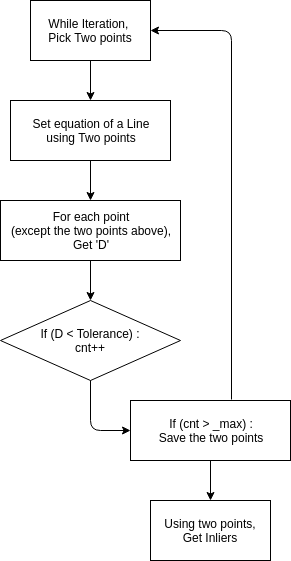

The diagram above was exported from draw.io. Its source (the exported page's mxGraphModel, read from the mxfile embedded in the PNG):
<mxGraphModel dx="1408" dy="689" grid="1" gridSize="10" guides="1" tooltips="1" connect="1" arrows="1" fold="1" page="1" pageScale="1" pageWidth="1169" pageHeight="827" background="#ffffff" math="0" shadow="0">
  <root>
    <mxCell id="0" />
    <mxCell id="1" parent="0" />
    <mxCell id="KyrQHyW2Q4bFuUsqwbiO-55" value="While Iteration, &lt;br&gt;Pick Two points" style="rounded=0;whiteSpace=wrap;html=1;" vertex="1" parent="1">
      <mxGeometry x="290" y="200" width="120" height="60" as="geometry" />
    </mxCell>
    <mxCell id="KyrQHyW2Q4bFuUsqwbiO-56" value="Set equation of a Line&lt;br&gt;using Two points" style="rounded=0;whiteSpace=wrap;html=1;" vertex="1" parent="1">
      <mxGeometry x="270" y="300" width="160" height="60" as="geometry" />
    </mxCell>
    <mxCell id="KyrQHyW2Q4bFuUsqwbiO-58" value="" style="endArrow=classic;html=1;entryX=0.5;entryY=0;entryDx=0;entryDy=0;exitX=0.5;exitY=1;exitDx=0;exitDy=0;" edge="1" parent="1" source="KyrQHyW2Q4bFuUsqwbiO-55" target="KyrQHyW2Q4bFuUsqwbiO-56">
      <mxGeometry width="50" height="50" relative="1" as="geometry">
        <mxPoint x="290" y="430" as="sourcePoint" />
        <mxPoint x="340" y="380" as="targetPoint" />
      </mxGeometry>
    </mxCell>
    <mxCell id="KyrQHyW2Q4bFuUsqwbiO-59" value="For each point&lt;br&gt;(except the two points above),&lt;br&gt;Get 'D'" style="rounded=0;whiteSpace=wrap;html=1;" vertex="1" parent="1">
      <mxGeometry x="260" y="400" width="180" height="60" as="geometry" />
    </mxCell>
    <mxCell id="KyrQHyW2Q4bFuUsqwbiO-60" value="If (D &amp;lt; Tolerance) :&lt;br&gt;cnt++" style="rhombus;whiteSpace=wrap;html=1;" vertex="1" parent="1">
      <mxGeometry x="260" y="500" width="180" height="80" as="geometry" />
    </mxCell>
    <mxCell id="KyrQHyW2Q4bFuUsqwbiO-61" value="If (cnt &amp;gt; _max) :&lt;br&gt;Save the two points" style="rounded=0;whiteSpace=wrap;html=1;" vertex="1" parent="1">
      <mxGeometry x="390" y="600" width="160" height="60" as="geometry" />
    </mxCell>
    <mxCell id="KyrQHyW2Q4bFuUsqwbiO-62" value="" style="edgeStyle=segmentEdgeStyle;endArrow=classic;html=1;entryX=0;entryY=0.5;entryDx=0;entryDy=0;exitX=0.5;exitY=1;exitDx=0;exitDy=0;" edge="1" parent="1" source="KyrQHyW2Q4bFuUsqwbiO-60" target="KyrQHyW2Q4bFuUsqwbiO-61">
      <mxGeometry width="50" height="50" relative="1" as="geometry">
        <mxPoint x="260" y="730" as="sourcePoint" />
        <mxPoint x="310" y="680" as="targetPoint" />
        <Array as="points">
          <mxPoint x="350" y="630" />
        </Array>
      </mxGeometry>
    </mxCell>
    <mxCell id="KyrQHyW2Q4bFuUsqwbiO-64" value="" style="endArrow=classic;html=1;entryX=0.5;entryY=0;entryDx=0;entryDy=0;exitX=0.5;exitY=1;exitDx=0;exitDy=0;" edge="1" parent="1" source="KyrQHyW2Q4bFuUsqwbiO-56" target="KyrQHyW2Q4bFuUsqwbiO-59">
      <mxGeometry width="50" height="50" relative="1" as="geometry">
        <mxPoint x="260" y="730" as="sourcePoint" />
        <mxPoint x="310" y="680" as="targetPoint" />
      </mxGeometry>
    </mxCell>
    <mxCell id="KyrQHyW2Q4bFuUsqwbiO-65" value="" style="endArrow=classic;html=1;entryX=0.5;entryY=0;entryDx=0;entryDy=0;" edge="1" parent="1" source="KyrQHyW2Q4bFuUsqwbiO-59" target="KyrQHyW2Q4bFuUsqwbiO-60">
      <mxGeometry width="50" height="50" relative="1" as="geometry">
        <mxPoint x="260" y="730" as="sourcePoint" />
        <mxPoint x="310" y="680" as="targetPoint" />
      </mxGeometry>
    </mxCell>
    <mxCell id="KyrQHyW2Q4bFuUsqwbiO-66" value="" style="edgeStyle=segmentEdgeStyle;endArrow=classic;html=1;entryX=1;entryY=0.5;entryDx=0;entryDy=0;exitX=0.631;exitY=-0.017;exitDx=0;exitDy=0;exitPerimeter=0;" edge="1" parent="1" source="KyrQHyW2Q4bFuUsqwbiO-61" target="KyrQHyW2Q4bFuUsqwbiO-55">
      <mxGeometry width="50" height="50" relative="1" as="geometry">
        <mxPoint x="520" y="600" as="sourcePoint" />
        <mxPoint x="310" y="680" as="targetPoint" />
        <Array as="points">
          <mxPoint x="491" y="230" />
        </Array>
      </mxGeometry>
    </mxCell>
    <mxCell id="KyrQHyW2Q4bFuUsqwbiO-67" value="" style="endArrow=classic;html=1;exitX=0.5;exitY=1;exitDx=0;exitDy=0;" edge="1" parent="1" source="KyrQHyW2Q4bFuUsqwbiO-61">
      <mxGeometry width="50" height="50" relative="1" as="geometry">
        <mxPoint x="260" y="730" as="sourcePoint" />
        <mxPoint x="470" y="700" as="targetPoint" />
      </mxGeometry>
    </mxCell>
    <mxCell id="KyrQHyW2Q4bFuUsqwbiO-68" value="Using two points,&lt;br&gt;Get Inliers" style="rounded=0;whiteSpace=wrap;html=1;" vertex="1" parent="1">
      <mxGeometry x="410" y="700" width="120" height="60" as="geometry" />
    </mxCell>
  </root>
</mxGraphModel>